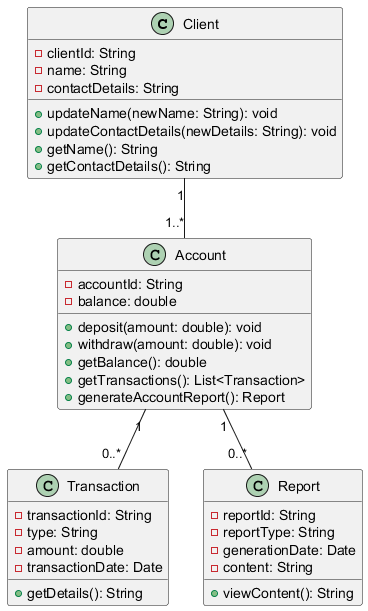

The diagram above was rendered by PlantUML. Its source (embedded in the PNG):
@startuml

class Client {
  - clientId: String
  - name: String
  - contactDetails: String
  + updateName(newName: String): void
  + updateContactDetails(newDetails: String): void
  + getName(): String
  + getContactDetails(): String
}

class Account {
  - accountId: String
  - balance: double
  + deposit(amount: double): void
  + withdraw(amount: double): void
  + getBalance(): double
  + getTransactions(): List<Transaction>
  + generateAccountReport(): Report
}

class Transaction {
  - transactionId: String
  - type: String
  - amount: double
  - transactionDate: Date
  + getDetails(): String
}

class Report {
  - reportId: String
  - reportType: String
  - generationDate: Date
  - content: String
  + viewContent(): String
}

Client "1" -- "1..*" Account
Account "1" -- "0..*" Transaction
Account "1" -- "0..*" Report

@enduml